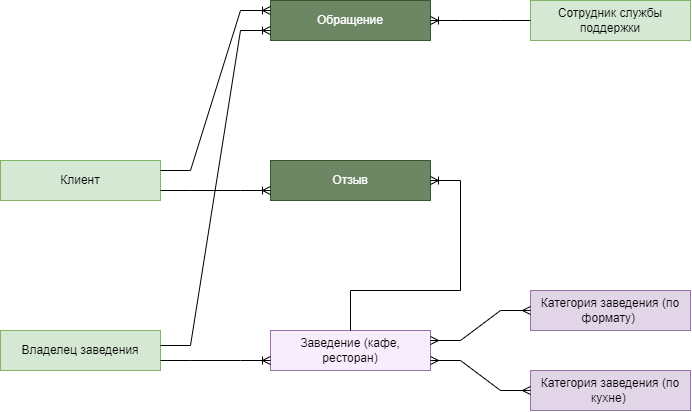

The diagram above was exported from draw.io. Its source (the exported page's mxGraphModel, read from the mxfile embedded in the PNG):
<mxGraphModel dx="1959" dy="1113" grid="1" gridSize="10" guides="1" tooltips="1" connect="1" arrows="1" fold="1" page="1" pageScale="1" pageWidth="1100" pageHeight="850" math="0" shadow="0" extFonts="Permanent Marker^https://fonts.googleapis.com/css?family=Permanent+Marker">
  <root>
    <mxCell id="0" />
    <mxCell id="1" parent="0" />
    <mxCell id="ntXLdNGIiq0p6feFO7_E-3" value="Клиент" style="whiteSpace=wrap;html=1;align=center;fillColor=#d5e8d4;strokeColor=#82b366;" parent="1" vertex="1">
      <mxGeometry x="210" y="370" width="160" height="40" as="geometry" />
    </mxCell>
    <mxCell id="ntXLdNGIiq0p6feFO7_E-4" value="Владелец заведения" style="whiteSpace=wrap;html=1;align=center;fillColor=#d5e8d4;strokeColor=#82b366;" parent="1" vertex="1">
      <mxGeometry x="210" y="540" width="160" height="40" as="geometry" />
    </mxCell>
    <mxCell id="ntXLdNGIiq0p6feFO7_E-5" value="Заведение (кафе, ресторан)" style="whiteSpace=wrap;html=1;align=center;fillColor=#f8edfd;strokeColor=#9673a6;" parent="1" vertex="1">
      <mxGeometry x="480" y="540" width="160" height="40" as="geometry" />
    </mxCell>
    <mxCell id="ntXLdNGIiq0p6feFO7_E-6" value="Категория заведения (по формату)&amp;nbsp;" style="whiteSpace=wrap;html=1;align=center;fillColor=#e1d5e7;strokeColor=#9673a6;" parent="1" vertex="1">
      <mxGeometry x="740" y="500" width="160" height="40" as="geometry" />
    </mxCell>
    <mxCell id="ntXLdNGIiq0p6feFO7_E-7" value="Категория заведения (по кухне)&amp;nbsp;" style="whiteSpace=wrap;html=1;align=center;fillColor=#e1d5e7;strokeColor=#9673a6;" parent="1" vertex="1">
      <mxGeometry x="740" y="580" width="160" height="40" as="geometry" />
    </mxCell>
    <mxCell id="ntXLdNGIiq0p6feFO7_E-9" value="Сотрудник службы поддержки" style="whiteSpace=wrap;html=1;align=center;fillColor=#d5e8d4;strokeColor=#82b366;" parent="1" vertex="1">
      <mxGeometry x="740" y="210" width="160" height="40" as="geometry" />
    </mxCell>
    <mxCell id="ntXLdNGIiq0p6feFO7_E-10" value="" style="edgeStyle=entityRelationEdgeStyle;fontSize=12;html=1;endArrow=ERmany;startArrow=ERmany;rounded=0;exitX=1;exitY=0.25;exitDx=0;exitDy=0;exitPerimeter=0;entryX=0;entryY=0.5;entryDx=0;entryDy=0;" parent="1" source="ntXLdNGIiq0p6feFO7_E-5" target="ntXLdNGIiq0p6feFO7_E-6" edge="1">
      <mxGeometry width="100" height="100" relative="1" as="geometry">
        <mxPoint x="650" y="590" as="sourcePoint" />
        <mxPoint x="720" y="470" as="targetPoint" />
      </mxGeometry>
    </mxCell>
    <mxCell id="ntXLdNGIiq0p6feFO7_E-11" value="" style="edgeStyle=entityRelationEdgeStyle;fontSize=12;html=1;endArrow=ERmany;startArrow=ERmany;rounded=0;exitX=1;exitY=0.75;exitDx=0;exitDy=0;" parent="1" source="ntXLdNGIiq0p6feFO7_E-5" target="ntXLdNGIiq0p6feFO7_E-7" edge="1">
      <mxGeometry width="100" height="100" relative="1" as="geometry">
        <mxPoint x="650" y="610" as="sourcePoint" />
        <mxPoint x="630" y="600" as="targetPoint" />
      </mxGeometry>
    </mxCell>
    <mxCell id="ntXLdNGIiq0p6feFO7_E-25" value="Отзыв" style="whiteSpace=wrap;html=1;align=center;fillColor=#6d8764;strokeColor=#3A5431;fontColor=#ffffff;" parent="1" vertex="1">
      <mxGeometry x="480" y="370" width="160" height="40" as="geometry" />
    </mxCell>
    <mxCell id="ntXLdNGIiq0p6feFO7_E-30" value="" style="edgeStyle=entityRelationEdgeStyle;fontSize=12;html=1;endArrow=ERoneToMany;rounded=0;entryX=0;entryY=0.75;entryDx=0;entryDy=0;exitX=1;exitY=0.75;exitDx=0;exitDy=0;" parent="1" edge="1" target="ntXLdNGIiq0p6feFO7_E-5" source="ntXLdNGIiq0p6feFO7_E-4">
      <mxGeometry width="100" height="100" relative="1" as="geometry">
        <mxPoint x="400" y="559.5" as="sourcePoint" />
        <mxPoint x="480" y="559.5" as="targetPoint" />
      </mxGeometry>
    </mxCell>
    <mxCell id="nQWJNqxMh-buYRBu96EG-2" value="" style="edgeStyle=entityRelationEdgeStyle;fontSize=12;html=1;endArrow=ERoneToMany;rounded=0;exitX=1;exitY=0.75;exitDx=0;exitDy=0;entryX=0;entryY=0.75;entryDx=0;entryDy=0;" parent="1" source="ntXLdNGIiq0p6feFO7_E-3" target="ntXLdNGIiq0p6feFO7_E-25" edge="1">
      <mxGeometry width="100" height="100" relative="1" as="geometry">
        <mxPoint x="400" y="380" as="sourcePoint" />
        <mxPoint x="480" y="380" as="targetPoint" />
      </mxGeometry>
    </mxCell>
    <mxCell id="nQWJNqxMh-buYRBu96EG-5" value="" style="edgeStyle=entityRelationEdgeStyle;fontSize=12;html=1;endArrow=ERoneToMany;rounded=0;" parent="1" target="ntXLdNGIiq0p6feFO7_E-25" edge="1">
      <mxGeometry width="100" height="100" relative="1" as="geometry">
        <mxPoint x="560" y="500" as="sourcePoint" />
        <mxPoint x="710" y="410" as="targetPoint" />
      </mxGeometry>
    </mxCell>
    <mxCell id="nQWJNqxMh-buYRBu96EG-6" value="" style="endArrow=none;html=1;rounded=0;exitX=0.5;exitY=0;exitDx=0;exitDy=0;" parent="1" source="ntXLdNGIiq0p6feFO7_E-5" edge="1">
      <mxGeometry width="50" height="50" relative="1" as="geometry">
        <mxPoint x="460" y="610" as="sourcePoint" />
        <mxPoint x="560" y="500" as="targetPoint" />
      </mxGeometry>
    </mxCell>
    <mxCell id="oYy6vH2RkuM4yoUhdZoX-1" value="Обращение" style="whiteSpace=wrap;html=1;align=center;fillColor=#6d8764;strokeColor=#3A5431;fontColor=#ffffff;" vertex="1" parent="1">
      <mxGeometry x="480" y="210" width="160" height="40" as="geometry" />
    </mxCell>
    <mxCell id="oYy6vH2RkuM4yoUhdZoX-2" value="" style="edgeStyle=entityRelationEdgeStyle;fontSize=12;html=1;endArrow=ERoneToMany;rounded=0;exitX=0;exitY=0.5;exitDx=0;exitDy=0;entryX=1;entryY=0.5;entryDx=0;entryDy=0;" edge="1" parent="1" source="ntXLdNGIiq0p6feFO7_E-9" target="oYy6vH2RkuM4yoUhdZoX-1">
      <mxGeometry width="100" height="100" relative="1" as="geometry">
        <mxPoint x="640" y="760" as="sourcePoint" />
        <mxPoint x="720" y="760" as="targetPoint" />
      </mxGeometry>
    </mxCell>
    <mxCell id="oYy6vH2RkuM4yoUhdZoX-3" value="" style="edgeStyle=entityRelationEdgeStyle;fontSize=12;html=1;endArrow=ERoneToMany;rounded=0;entryX=0;entryY=0.25;entryDx=0;entryDy=0;exitX=1;exitY=0.25;exitDx=0;exitDy=0;" edge="1" parent="1" source="ntXLdNGIiq0p6feFO7_E-3" target="oYy6vH2RkuM4yoUhdZoX-1">
      <mxGeometry width="100" height="100" relative="1" as="geometry">
        <mxPoint x="400" y="400" as="sourcePoint" />
        <mxPoint x="660" y="720" as="targetPoint" />
      </mxGeometry>
    </mxCell>
    <mxCell id="oYy6vH2RkuM4yoUhdZoX-4" value="" style="edgeStyle=entityRelationEdgeStyle;fontSize=12;html=1;endArrow=ERoneToMany;rounded=0;entryX=0;entryY=0.75;entryDx=0;entryDy=0;" edge="1" parent="1" target="oYy6vH2RkuM4yoUhdZoX-1">
      <mxGeometry width="100" height="100" relative="1" as="geometry">
        <mxPoint x="370" y="555" as="sourcePoint" />
        <mxPoint x="490" y="720" as="targetPoint" />
      </mxGeometry>
    </mxCell>
  </root>
</mxGraphModel>